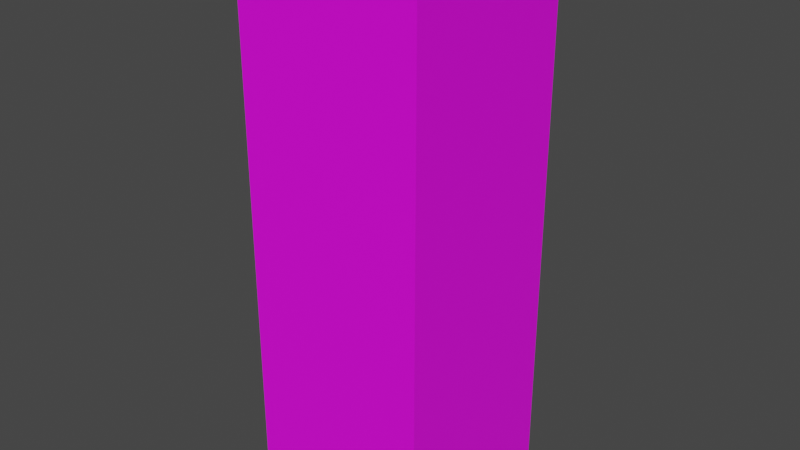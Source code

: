 # Source: wall.blend  (saved by Blender 3.4.6; exported with 4.5.12 LTS)
import bpy
from mathutils import Matrix  # noqa: F401  (used for matrix-valued properties, if any)

bpy.ops.wm.read_factory_settings(use_empty=True)
scene = bpy.context.scene
scene.name = 'Scene'

# ---- collections
col_collection = bpy.data.collections.new('Collection'); scene.collection.children.link(col_collection)

# ---- images (referenced by path relative to the original .blend; pixels are not part of the script)
import os
ASSET_DIR = os.environ.get("B2B_ASSET_DIR", "")  # directory of the original .blend (textures are referenced by path, not embedded)
HERE = os.path.dirname(os.path.abspath(__file__))  # packed textures are extracted next to this script under _unpacked/

def load_image(name, relpath, width, height, colorspace="sRGB"):
    """Load a texture the original file referenced (path relative to the .blend, or extracted next to this script)."""
    p = next((c for c in (os.path.join(HERE, relpath), os.path.join(ASSET_DIR, relpath)) if relpath and os.path.exists(c)), "")
    if p:
        img = bpy.data.images.load(p, check_existing=True)
        img.name = name
    else:  # same state as the original file: an image datablock whose file is absent (Cycles renders it pink)
        img = bpy.data.images.new(name, width, height)
        img.source = "FILE"
        img.filepath = "//" + (relpath or name)
    img.colorspace_settings.name = colorspace
    return img
img_wood_png_001 = load_image('wood.png.001', 'wood.png', 1024, 1024, 'sRGB')

# ---- materials (node trees are filled in below, after node groups)
mat_deski = bpy.data.materials.new('Deski')
mat_deski.use_transparent_shadow = False

# ---- material node trees
mat_deski.use_nodes = True; mat_deski.node_tree.nodes.clear()
_N = mat_deski.node_tree.nodes; _L = mat_deski.node_tree.links
n0 = _N.new('ShaderNodeBsdfPrincipled'); n0.name = 'Principled BSDF'; n0.location = (10, 300)
n0.distribution = 'GGX'
n0.subsurface_method = 'RANDOM_WALK_SKIN'
n0.inputs[3].default_value = 1.45
n0.inputs[27].default_value = (0.0, 0.0, 0.0, 1.0)
n0.inputs[28].default_value = 1.0
n1 = _N.new('ShaderNodeOutputMaterial'); n1.name = 'Material Output'; n1.location = (300, 300)
n2 = _N.new('ShaderNodeTexImage'); n2.name = 'Image Texture'; n2.location = (-386, 171)
n2.image = img_wood_png_001
_L.new(n0.outputs[0], n1.inputs[0])
_L.new(n2.outputs[0], n0.inputs[0])
n1.is_active_output = True

# ---- world
world_world = bpy.data.worlds.new('World'); scene.world = world_world
world_world.use_nodes = True; world_world.node_tree.nodes.clear()
_N = world_world.node_tree.nodes; _L = world_world.node_tree.links
n0 = _N.new('ShaderNodeOutputWorld'); n0.name = 'World Output'; n0.location = (300, 300)
n1 = _N.new('ShaderNodeBackground'); n1.name = 'Background'; n1.location = (10, 300)
n1.inputs[0].default_value = (0.05088, 0.05088, 0.05088, 1.0)
_L.new(n1.outputs[0], n0.inputs[0])
n0.is_active_output = True
world_world.color = (0.05088, 0.05088, 0.05088)
world_world.use_sun_shadow = False
world_world.sun_shadow_jitter_overblur = 0.0

# ---- meshes
me_cube_002 = bpy.data.meshes.new('Cube.002')
me_cube_002.from_pydata([(-0.5, -0.5, -1.192e-07), (-0.5, -0.5, 3.0), (-0.5, 0.5, -1.192e-07), (-0.5, 0.5, 3.0), (0.5, -0.5, -1.192e-07), (0.5, -0.5, 3.0), (0.5, 0.5, -1.192e-07), (0.5, 0.5, 3.0)], [], [(0, 1, 3, 2), (2, 3, 7, 6), (6, 7, 5, 4), (4, 5, 1, 0), (2, 6, 4, 0), (7, 3, 1, 5)])
_uv = me_cube_002.uv_layers.new(name='UVMap')
_uv.uv.foreach_set('vector', [0.8138, 0.0006869, 0.8138, 0.9482, 0.34, 0.9482, 0.34, 0.0006869, 0.6822, 0.004375, 0.6822, 0.9719, 0.5855, 0.9719, 0.5855, 0.004375, 0.6017, 0.009883, 0.6017, 0.9742, 0.04074, 0.9742, 0.04074, 0.009883, 0.9667, 0.0167, 0.9667, 0.9517, 0.8026, 0.9517, 0.8026, 0.0167, 0.00934, 0.7744, 0.00934, 0.5826, 0.9684, 0.5826, 0.9684, 0.7744, 0.02179, 0.3021, 0.02179, 0.1098, 0.9833, 0.1098, 0.9833, 0.3021])
me_cube_002.materials.append(mat_deski)
me_cube_002.update()

# ---- objects
ob_wall = bpy.data.objects.new('Wall', me_cube_002)

# ---- transforms, parenting, visibility, modifiers, constraints
ob_wall.location = (0.0, 0.0, 0.0)

# ---- collection membership
col_collection.objects.link(ob_wall)

# ---- scene / render settings (as saved in the file)
scene.frame_start = 1; scene.frame_end = 250; scene.frame_set(1)
scene.render.engine = 'BLENDER_EEVEE_NEXT'
scene.cycles.sampling_pattern = 'TABULATED_SOBOL'
scene.cycles.use_light_tree = False
scene.view_settings.view_transform = 'Filmic'
bpy.context.view_layer.update()

# ---- added for rendering (the .blend has no active camera and no usable light): camera, sun
cam_auto = bpy.data.cameras.new('AutoCamera')
cam_auto.lens = 50.0
cam_auto.sensor_width = 36.0
cam_auto.clip_end = 1000.0
ob_auto_camera = bpy.data.objects.new('AutoCamera', cam_auto)
scene.collection.objects.link(ob_auto_camera)
ob_auto_camera.location = (3.06862, -3.68235, 3.9549)
ob_auto_camera.rotation_euler = (1.09748, -7.21219e-08, 0.694738)
scene.camera = ob_auto_camera
light_auto_sun = bpy.data.lights.new('AutoSun', 'SUN')
light_auto_sun.energy = 3.0
light_auto_sun.angle = 0.0523599
ob_auto_sun = bpy.data.objects.new('AutoSun', light_auto_sun)
scene.collection.objects.link(ob_auto_sun)
ob_auto_sun.rotation_euler = (0.872665, 0.174533, 0.523599)
bpy.context.view_layer.update()
